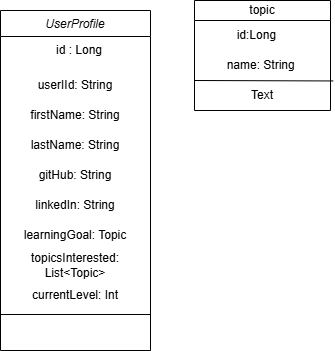

The diagram above was exported from draw.io. Its source (the exported page's mxGraphModel, read from the mxfile embedded in the PNG):
<mxGraphModel dx="1281" dy="562" grid="1" gridSize="10" guides="1" tooltips="1" connect="1" arrows="1" fold="1" page="1" pageScale="1" pageWidth="827" pageHeight="1169" math="0" shadow="0">
  <root>
    <mxCell id="WIyWlLk6GJQsqaUBKTNV-0" />
    <mxCell id="WIyWlLk6GJQsqaUBKTNV-1" parent="WIyWlLk6GJQsqaUBKTNV-0" />
    <mxCell id="zkfFHV4jXpPFQw0GAbJ--0" value="UserProfile" style="swimlane;fontStyle=2;align=center;verticalAlign=top;childLayout=stackLayout;horizontal=1;startSize=26;horizontalStack=0;resizeParent=1;resizeLast=0;collapsible=1;marginBottom=0;rounded=0;shadow=0;strokeWidth=1;" parent="WIyWlLk6GJQsqaUBKTNV-1" vertex="1">
      <mxGeometry x="220" y="140" width="150" height="340" as="geometry">
        <mxRectangle x="230" y="140" width="160" height="26" as="alternateBounds" />
      </mxGeometry>
    </mxCell>
    <mxCell id="zkfFHV4jXpPFQw0GAbJ--1" value="               id : Long&#10;" style="text;align=left;verticalAlign=top;spacingLeft=4;spacingRight=4;overflow=hidden;rotatable=0;points=[[0,0.5],[1,0.5]];portConstraint=eastwest;" parent="zkfFHV4jXpPFQw0GAbJ--0" vertex="1">
      <mxGeometry y="26" width="150" height="34" as="geometry" />
    </mxCell>
    <mxCell id="THLbTto0o6kbFBg7XoUq-6" value="userIId: String" style="text;html=1;align=center;verticalAlign=middle;whiteSpace=wrap;rounded=0;" parent="zkfFHV4jXpPFQw0GAbJ--0" vertex="1">
      <mxGeometry y="60" width="150" height="30" as="geometry" />
    </mxCell>
    <mxCell id="THLbTto0o6kbFBg7XoUq-7" value="firstName: String" style="text;html=1;align=center;verticalAlign=middle;whiteSpace=wrap;rounded=0;" parent="zkfFHV4jXpPFQw0GAbJ--0" vertex="1">
      <mxGeometry y="90" width="150" height="30" as="geometry" />
    </mxCell>
    <mxCell id="THLbTto0o6kbFBg7XoUq-8" value="lastName: String" style="text;html=1;align=center;verticalAlign=middle;whiteSpace=wrap;rounded=0;" parent="zkfFHV4jXpPFQw0GAbJ--0" vertex="1">
      <mxGeometry y="120" width="150" height="30" as="geometry" />
    </mxCell>
    <mxCell id="THLbTto0o6kbFBg7XoUq-10" value="gitHub: String" style="text;html=1;align=center;verticalAlign=middle;whiteSpace=wrap;rounded=0;" parent="zkfFHV4jXpPFQw0GAbJ--0" vertex="1">
      <mxGeometry y="150" width="150" height="30" as="geometry" />
    </mxCell>
    <mxCell id="THLbTto0o6kbFBg7XoUq-11" value="linkedIn: String" style="text;html=1;align=center;verticalAlign=middle;whiteSpace=wrap;rounded=0;" parent="zkfFHV4jXpPFQw0GAbJ--0" vertex="1">
      <mxGeometry y="180" width="150" height="30" as="geometry" />
    </mxCell>
    <mxCell id="THLbTto0o6kbFBg7XoUq-12" value="learningGoal: Topic" style="text;html=1;align=center;verticalAlign=middle;whiteSpace=wrap;rounded=0;" parent="zkfFHV4jXpPFQw0GAbJ--0" vertex="1">
      <mxGeometry y="210" width="150" height="30" as="geometry" />
    </mxCell>
    <mxCell id="THLbTto0o6kbFBg7XoUq-13" value="topicsInterested: List&amp;lt;Topic&amp;gt;" style="text;html=1;align=center;verticalAlign=middle;whiteSpace=wrap;rounded=0;" parent="zkfFHV4jXpPFQw0GAbJ--0" vertex="1">
      <mxGeometry y="240" width="150" height="30" as="geometry" />
    </mxCell>
    <mxCell id="THLbTto0o6kbFBg7XoUq-14" value="currentLevel: Int" style="text;html=1;align=center;verticalAlign=middle;whiteSpace=wrap;rounded=0;" parent="zkfFHV4jXpPFQw0GAbJ--0" vertex="1">
      <mxGeometry y="270" width="150" height="30" as="geometry" />
    </mxCell>
    <mxCell id="zkfFHV4jXpPFQw0GAbJ--4" value="" style="line;html=1;strokeWidth=1;align=left;verticalAlign=middle;spacingTop=-1;spacingLeft=3;spacingRight=3;rotatable=0;labelPosition=right;points=[];portConstraint=eastwest;" parent="zkfFHV4jXpPFQw0GAbJ--0" vertex="1">
      <mxGeometry y="300" width="150" height="8" as="geometry" />
    </mxCell>
    <mxCell id="THLbTto0o6kbFBg7XoUq-0" value="topic" style="swimlane;fontStyle=0;childLayout=stackLayout;horizontal=1;startSize=20;horizontalStack=0;resizeParent=1;resizeParentMax=0;resizeLast=0;collapsible=1;marginBottom=0;whiteSpace=wrap;html=1;" parent="WIyWlLk6GJQsqaUBKTNV-1" vertex="1">
      <mxGeometry x="414" y="130" width="136" height="110" as="geometry" />
    </mxCell>
    <mxCell id="THLbTto0o6kbFBg7XoUq-1" value="&lt;span style=&quot;white-space: pre;&quot;&gt;&#09;&amp;nbsp;&lt;/span&gt;&amp;nbsp; id:Long" style="text;strokeColor=none;fillColor=none;align=left;verticalAlign=middle;spacingLeft=4;spacingRight=4;overflow=hidden;points=[[0,0.5],[1,0.5]];portConstraint=eastwest;rotatable=0;whiteSpace=wrap;html=1;" parent="THLbTto0o6kbFBg7XoUq-0" vertex="1">
      <mxGeometry y="20" width="136" height="30" as="geometry" />
    </mxCell>
    <mxCell id="THLbTto0o6kbFBg7XoUq-2" value="&lt;span style=&quot;white-space: pre;&quot;&gt;&#09;&lt;/span&gt;name: String" style="text;strokeColor=none;fillColor=none;align=left;verticalAlign=middle;spacingLeft=4;spacingRight=4;overflow=hidden;points=[[0,0.5],[1,0.5]];portConstraint=eastwest;rotatable=0;whiteSpace=wrap;html=1;" parent="THLbTto0o6kbFBg7XoUq-0" vertex="1">
      <mxGeometry y="50" width="136" height="30" as="geometry" />
    </mxCell>
    <mxCell id="THLbTto0o6kbFBg7XoUq-22" value="" style="endArrow=none;html=1;rounded=0;exitX=0;exitY=0;exitDx=0;exitDy=0;entryX=1.02;entryY=1.015;entryDx=0;entryDy=0;entryPerimeter=0;" parent="THLbTto0o6kbFBg7XoUq-0" source="THLbTto0o6kbFBg7XoUq-19" target="THLbTto0o6kbFBg7XoUq-2" edge="1">
      <mxGeometry width="50" height="50" relative="1" as="geometry">
        <mxPoint x="16" y="120" as="sourcePoint" />
        <mxPoint x="66" y="70" as="targetPoint" />
      </mxGeometry>
    </mxCell>
    <mxCell id="THLbTto0o6kbFBg7XoUq-19" value="Text" style="text;html=1;align=center;verticalAlign=middle;whiteSpace=wrap;rounded=0;" parent="THLbTto0o6kbFBg7XoUq-0" vertex="1">
      <mxGeometry y="80" width="136" height="30" as="geometry" />
    </mxCell>
  </root>
</mxGraphModel>